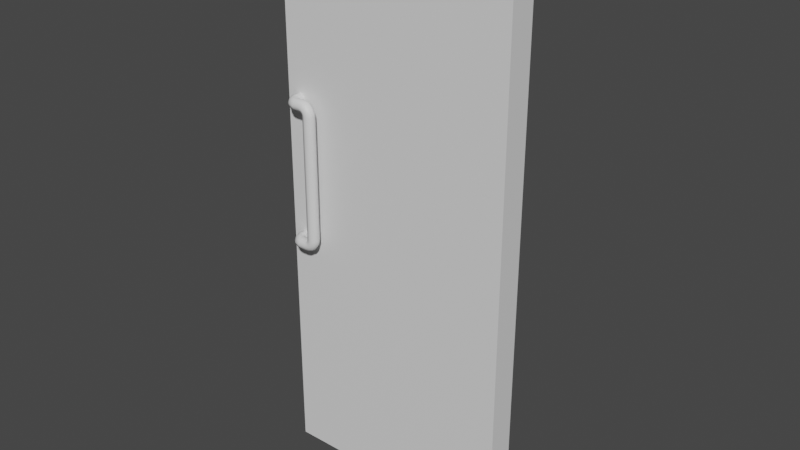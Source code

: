 # Source: 2FloorEnDoorRight.blend  (saved by Blender 3.4.6; exported with 4.5.12 LTS)
import bpy
from mathutils import Matrix  # noqa: F401  (used for matrix-valued properties, if any)

bpy.ops.wm.read_factory_settings(use_empty=True)
scene = bpy.context.scene
scene.name = 'Scene'

# ---- collections
col_collection = bpy.data.collections.new('Collection'); scene.collection.children.link(col_collection)

# ---- materials (node trees are filled in below, after node groups)
mat_material = bpy.data.materials.new('Material')
mat_material.alpha_threshold = 0.0
mat_material.use_transparent_shadow = False
mat_material.roughness = 0.5
mat_material.line_color = (0.0, 0.0, 0.0, 1.0)

# ---- material node trees
mat_material.use_nodes = True; mat_material.node_tree.nodes.clear()
_N = mat_material.node_tree.nodes; _L = mat_material.node_tree.links
n0 = _N.new('ShaderNodeOutputMaterial'); n0.name = 'Material Output'; n0.location = (300, 300)
n1 = _N.new('ShaderNodeBsdfPrincipled'); n1.name = 'Principled BSDF'; n1.location = (10, 300)
n1.distribution = 'GGX'
n1.subsurface_method = 'RANDOM_WALK_SKIN'
n1.inputs[3].default_value = 1.45
n1.inputs[27].default_value = (0.0, 0.0, 0.0, 1.0)
n1.inputs[28].default_value = 1.0
_L.new(n1.outputs[0], n0.inputs[0])
n0.is_active_output = True

# ---- world
world_world = bpy.data.worlds.new('World'); scene.world = world_world
world_world.use_nodes = True; world_world.node_tree.nodes.clear()
_N = world_world.node_tree.nodes; _L = world_world.node_tree.links
n0 = _N.new('ShaderNodeOutputWorld'); n0.name = 'World Output'; n0.location = (300, 300)
n1 = _N.new('ShaderNodeBackground'); n1.name = 'Background'; n1.location = (10, 300)
n1.inputs[0].default_value = (0.05088, 0.05088, 0.05088, 1.0)
_L.new(n1.outputs[0], n0.inputs[0])
n0.is_active_output = True
world_world.color = (0.05088, 0.05088, 0.05088)
world_world.use_sun_shadow = False
world_world.sun_shadow_jitter_overblur = 0.0

# ---- meshes
me_cube_001 = bpy.data.meshes.new('Cube.001')
me_cube_001.from_pydata([(0.045, 0.05, 0.01), (0.045, -0.05, 0.01), (-0.84, 0.05, 0.01), (-0.84, -0.05, 0.01), (0.045, 0.05, 0.11), (0.045, -0.05, 0.11), (-0.84, 0.05, 0.11), (-0.84, -0.05, 0.11), (0.045, 0.05, 2.09), (0.045, -0.05, 2.09), (-0.84, 0.05, 2.09), (-0.84, -0.05, 2.09), (0.045, 0.05, 1.99), (0.045, -0.05, 1.99), (-0.84, 0.05, 1.99), (-0.84, -0.05, 1.99), (-0.74, 0.05, 0.01), (-0.74, -0.05, 0.01), (-0.74, -0.05, 0.11), (-0.74, 0.05, 0.11), (-0.74, -0.05, 2.09), (-0.74, 0.05, 2.09), (-0.74, 0.05, 1.99), (-0.74, -0.05, 1.99), (-0.055, -0.05, 0.01), (-0.055, 0.05, 0.11), (-0.055, 0.05, 2.09), (-0.055, 0.05, 1.99), (-0.055, 0.05, 0.01), (-0.055, -0.05, 0.11), (-0.055, -0.05, 2.09), (-0.055, -0.05, 1.99), (-0.7885, -0.04954, 0.9203), (-0.7885, -0.06709, 0.9203), (-0.7732, -0.04954, 0.9139), (-0.7732, -0.06709, 0.9139), (-0.7668, -0.04954, 0.8986), (-0.7668, -0.06709, 0.8986), (-0.7732, -0.04954, 0.8833), (-0.7732, -0.06709, 0.8833), (-0.7885, -0.04954, 0.8769), (-0.7885, -0.06709, 0.8769), (-0.8038, -0.04954, 0.8833), (-0.8038, -0.06709, 0.8833), (-0.8101, -0.04954, 0.8986), (-0.8101, -0.06709, 0.8986), (-0.8038, -0.04954, 0.9139), (-0.8038, -0.06709, 0.9139), (-0.7867, -0.0768, 0.9203), (-0.7722, -0.0717, 0.9139), (-0.7663, -0.06959, 0.8986), (-0.7722, -0.0717, 0.8833), (-0.7867, -0.0768, 0.8769), (-0.8011, -0.0819, 0.8833), (-0.8071, -0.08402, 0.8986), (-0.8011, -0.0819, 0.9139), (-0.7702, -0.07509, 0.9139), (-0.7828, -0.08376, 0.9203), (-0.765, -0.0715, 0.8986), (-0.7702, -0.07509, 0.8833), (-0.7828, -0.08376, 0.8769), (-0.7954, -0.09244, 0.8833), (-0.8007, -0.09603, 0.8986), (-0.7954, -0.09244, 0.9139), (-0.767, -0.07786, 0.9139), (-0.7742, -0.09135, 0.9203), (-0.764, -0.07227, 0.8986), (-0.767, -0.07786, 0.8833), (-0.7742, -0.09135, 0.8769), (-0.7815, -0.1048, 0.8833), (-0.7845, -0.1104, 0.8986), (-0.7815, -0.1048, 0.9139), (-0.7638, -0.07868, 0.9139), (-0.7655, -0.09389, 0.9203), (-0.763, -0.07238, 0.8986), (-0.7638, -0.07868, 0.8833), (-0.7655, -0.09389, 0.8769), (-0.7673, -0.1091, 0.8833), (-0.768, -0.1154, 0.8986), (-0.7673, -0.1091, 0.9139), (-0.7621, -0.07885, 0.9139), (-0.7621, -0.09417, 0.9203), (-0.7621, -0.07251, 0.8986), (-0.7621, -0.07885, 0.8833), (-0.7621, -0.09417, 0.8769), (-0.7621, -0.1095, 0.8833), (-0.7621, -0.1158, 0.8986), (-0.7621, -0.1095, 0.9139), (-0.7371, -0.07887, 0.9139), (-0.7371, -0.09418, 0.9203), (-0.7371, -0.07252, 0.8986), (-0.7371, -0.07887, 0.8833), (-0.7371, -0.09418, 0.8769), (-0.7371, -0.1095, 0.8833), (-0.7371, -0.1158, 0.8986), (-0.7371, -0.1095, 0.9139), (-0.7325, -0.07887, 0.9152), (-0.7348, -0.09418, 0.9211), (-0.7269, -0.07253, 0.9009), (-0.7213, -0.07887, 0.8866), (-0.719, -0.09418, 0.8807), (-0.7213, -0.1095, 0.8866), (-0.7269, -0.1158, 0.9009), (-0.7325, -0.1095, 0.9152), (-0.729, -0.07887, 0.9172), (-0.7331, -0.09419, 0.922), (-0.719, -0.07253, 0.9056), (-0.7091, -0.07887, 0.8939), (-0.705, -0.09419, 0.8891), (-0.7091, -0.1095, 0.8939), (-0.719, -0.1158, 0.9056), (-0.729, -0.1095, 0.9172), (-0.7262, -0.07887, 0.9209), (-0.7316, -0.09419, 0.9241), (-0.713, -0.07253, 0.913), (-0.6999, -0.07887, 0.9051), (-0.6945, -0.09419, 0.9019), (-0.6999, -0.1095, 0.9051), (-0.713, -0.1158, 0.913), (-0.7262, -0.1095, 0.9209), (-0.7246, -0.07888, 0.9251), (-0.7308, -0.09419, 0.9264), (-0.7096, -0.07253, 0.922), (-0.6946, -0.07888, 0.9189), (-0.6884, -0.09419, 0.9176), (-0.6946, -0.1095, 0.9189), (-0.7096, -0.1158, 0.922), (-0.7246, -0.1095, 0.9251), (-0.7241, -0.07888, 0.9288), (-0.7305, -0.09419, 0.9288), (-0.7088, -0.07253, 0.9288), (-0.6935, -0.07888, 0.9288), (-0.6871, -0.09419, 0.9288), (-0.6935, -0.1095, 0.9288), (-0.7088, -0.1159, 0.9288), (-0.7241, -0.1095, 0.9288), (-0.7241, -0.07886, 1.385), (-0.7305, -0.09418, 1.385), (-0.7088, -0.07252, 1.385), (-0.6935, -0.07886, 1.385), (-0.6871, -0.09418, 1.385), (-0.6935, -0.1095, 1.385), (-0.7088, -0.1158, 1.385), (-0.7241, -0.1095, 1.385), (-0.7885, -0.04954, 1.437), (-0.7885, -0.06709, 1.437), (-0.7732, -0.04954, 1.431), (-0.7732, -0.06709, 1.431), (-0.7668, -0.04954, 1.416), (-0.7668, -0.06709, 1.416), (-0.7732, -0.04954, 1.4), (-0.7732, -0.06709, 1.4), (-0.7885, -0.04954, 1.394), (-0.7885, -0.06709, 1.394), (-0.8038, -0.04954, 1.4), (-0.8038, -0.06709, 1.4), (-0.8101, -0.04954, 1.416), (-0.8101, -0.06709, 1.416), (-0.8038, -0.04954, 1.431), (-0.8038, -0.06709, 1.431), (-0.7867, -0.0768, 1.437), (-0.7722, -0.0717, 1.431), (-0.7663, -0.06959, 1.416), (-0.7722, -0.0717, 1.4), (-0.7867, -0.0768, 1.394), (-0.8011, -0.0819, 1.4), (-0.8071, -0.08402, 1.416), (-0.8011, -0.0819, 1.431), (-0.7702, -0.07509, 1.431), (-0.7828, -0.08376, 1.437), (-0.765, -0.0715, 1.416), (-0.7702, -0.07509, 1.4), (-0.7828, -0.08376, 1.394), (-0.7954, -0.09244, 1.4), (-0.8007, -0.09603, 1.416), (-0.7954, -0.09244, 1.431), (-0.767, -0.07786, 1.431), (-0.7742, -0.09135, 1.437), (-0.764, -0.07227, 1.416), (-0.767, -0.07786, 1.4), (-0.7742, -0.09135, 1.394), (-0.7815, -0.1048, 1.4), (-0.7845, -0.1104, 1.416), (-0.7815, -0.1048, 1.431), (-0.7638, -0.07868, 1.431), (-0.7655, -0.09389, 1.437), (-0.763, -0.07238, 1.416), (-0.7638, -0.07868, 1.4), (-0.7655, -0.09389, 1.394), (-0.7673, -0.1091, 1.4), (-0.768, -0.1154, 1.416), (-0.7673, -0.1091, 1.431), (-0.7621, -0.07887, 1.431), (-0.7621, -0.09418, 1.437), (-0.7621, -0.07887, 1.4), (-0.7621, -0.09418, 1.394), (-0.7621, -0.1095, 1.4), (-0.7621, -0.1158, 1.416), (-0.7621, -0.1095, 1.431), (-0.7621, -0.07254, 1.416), (-0.7371, -0.1095, 1.4), (-0.7371, -0.09419, 1.394), (-0.7371, -0.1158, 1.416), (-0.7371, -0.1095, 1.431), (-0.7371, -0.09419, 1.437), (-0.7371, -0.07887, 1.431), (-0.7371, -0.07253, 1.416), (-0.7371, -0.07887, 1.4), (-0.7325, -0.1095, 1.399), (-0.7348, -0.09419, 1.393), (-0.7269, -0.1158, 1.413), (-0.7213, -0.1095, 1.428), (-0.719, -0.09419, 1.434), (-0.7213, -0.07887, 1.428), (-0.7269, -0.07253, 1.413), (-0.7325, -0.07887, 1.399), (-0.729, -0.1095, 1.397), (-0.7331, -0.09418, 1.392), (-0.719, -0.1158, 1.409), (-0.7091, -0.1095, 1.42), (-0.705, -0.09418, 1.425), (-0.7091, -0.07887, 1.42), (-0.719, -0.07253, 1.409), (-0.729, -0.07887, 1.397), (-0.7262, -0.1095, 1.393), (-0.7316, -0.09418, 1.39), (-0.713, -0.1158, 1.401), (-0.6999, -0.1095, 1.409), (-0.6945, -0.09418, 1.412), (-0.6999, -0.07887, 1.409), (-0.713, -0.07252, 1.401), (-0.7262, -0.07887, 1.393), (-0.7246, -0.1095, 1.389), (-0.7308, -0.09418, 1.388), (-0.7096, -0.1158, 1.392), (-0.6946, -0.1095, 1.395), (-0.6884, -0.09418, 1.397), (-0.6946, -0.07886, 1.395), (-0.7096, -0.07252, 1.392), (-0.7246, -0.07886, 1.389), (-0.7088, -0.1158, 1.002), (-0.7088, -0.1158, 1.312), (-0.7241, -0.1095, 1.312), (-0.7241, -0.1095, 1.002), (-0.6871, -0.09419, 1.002), (-0.6871, -0.09418, 1.312), (-0.6935, -0.1095, 1.312), (-0.6935, -0.1095, 1.002), (-0.7088, -0.07253, 1.002), (-0.7088, -0.07252, 1.312), (-0.6935, -0.07887, 1.312), (-0.6935, -0.07887, 1.002), (-0.7305, -0.09419, 1.002), (-0.7305, -0.09418, 1.312), (-0.7241, -0.07887, 1.312), (-0.7241, -0.07887, 1.002), (-0.7885, 0.04954, 0.9203), (-0.7885, 0.06709, 0.9203), (-0.7732, 0.04954, 0.9139), (-0.7732, 0.06709, 0.9139), (-0.7668, 0.04954, 0.8986), (-0.7668, 0.06709, 0.8986), (-0.7732, 0.04954, 0.8833), (-0.7732, 0.06709, 0.8833), (-0.7885, 0.04954, 0.8769), (-0.7885, 0.06709, 0.8769), (-0.8038, 0.04954, 0.8833), (-0.8038, 0.06709, 0.8833), (-0.8101, 0.04954, 0.8986), (-0.8101, 0.06709, 0.8986), (-0.8038, 0.04954, 0.9139), (-0.8038, 0.06709, 0.9139), (-0.7867, 0.0768, 0.9203), (-0.7722, 0.0717, 0.9139), (-0.7663, 0.06959, 0.8986), (-0.7722, 0.0717, 0.8833), (-0.7867, 0.0768, 0.8769), (-0.8011, 0.0819, 0.8833), (-0.8071, 0.08402, 0.8986), (-0.8011, 0.0819, 0.9139), (-0.7702, 0.07509, 0.9139), (-0.7828, 0.08376, 0.9203), (-0.765, 0.0715, 0.8986), (-0.7702, 0.07509, 0.8833), (-0.7828, 0.08376, 0.8769), (-0.7954, 0.09244, 0.8833), (-0.8007, 0.09603, 0.8986), (-0.7954, 0.09244, 0.9139), (-0.767, 0.07786, 0.9139), (-0.7742, 0.09135, 0.9203), (-0.764, 0.07227, 0.8986), (-0.767, 0.07786, 0.8833), (-0.7742, 0.09135, 0.8769), (-0.7815, 0.1048, 0.8833), (-0.7845, 0.1104, 0.8986), (-0.7815, 0.1048, 0.9139), (-0.7638, 0.07868, 0.9139), (-0.7655, 0.09389, 0.9203), (-0.763, 0.07238, 0.8986), (-0.7638, 0.07868, 0.8833), (-0.7655, 0.09389, 0.8769), (-0.7673, 0.1091, 0.8833), (-0.768, 0.1154, 0.8986), (-0.7673, 0.1091, 0.9139), (-0.7621, 0.07885, 0.9139), (-0.7621, 0.09417, 0.9203), (-0.7621, 0.07251, 0.8986), (-0.7621, 0.07885, 0.8833), (-0.7621, 0.09417, 0.8769), (-0.7621, 0.1095, 0.8833), (-0.7621, 0.1158, 0.8986), (-0.7621, 0.1095, 0.9139), (-0.7371, 0.07887, 0.9139), (-0.7371, 0.09418, 0.9203), (-0.7371, 0.07252, 0.8986), (-0.7371, 0.07887, 0.8833), (-0.7371, 0.09418, 0.8769), (-0.7371, 0.1095, 0.8833), (-0.7371, 0.1158, 0.8986), (-0.7371, 0.1095, 0.9139), (-0.7325, 0.07887, 0.9152), (-0.7348, 0.09418, 0.9211), (-0.7269, 0.07253, 0.9009), (-0.7213, 0.07887, 0.8866), (-0.719, 0.09418, 0.8807), (-0.7213, 0.1095, 0.8866), (-0.7269, 0.1158, 0.9009), (-0.7325, 0.1095, 0.9152), (-0.729, 0.07887, 0.9172), (-0.7331, 0.09419, 0.922), (-0.719, 0.07253, 0.9056), (-0.7091, 0.07887, 0.8939), (-0.705, 0.09419, 0.8891), (-0.7091, 0.1095, 0.8939), (-0.719, 0.1158, 0.9056), (-0.729, 0.1095, 0.9172), (-0.7262, 0.07887, 0.9209), (-0.7316, 0.09419, 0.9241), (-0.713, 0.07253, 0.913), (-0.6999, 0.07887, 0.9051), (-0.6945, 0.09419, 0.9019), (-0.6999, 0.1095, 0.9051), (-0.713, 0.1158, 0.913), (-0.7262, 0.1095, 0.9209), (-0.7246, 0.07888, 0.9251), (-0.7308, 0.09419, 0.9264), (-0.7096, 0.07253, 0.922), (-0.6946, 0.07888, 0.9189), (-0.6884, 0.09419, 0.9176), (-0.6946, 0.1095, 0.9189), (-0.7096, 0.1158, 0.922), (-0.7246, 0.1095, 0.9251), (-0.7241, 0.07888, 0.9288), (-0.7305, 0.09419, 0.9288), (-0.7088, 0.07253, 0.9288), (-0.6935, 0.07888, 0.9288), (-0.6871, 0.09419, 0.9288), (-0.6935, 0.1095, 0.9288), (-0.7088, 0.1159, 0.9288), (-0.7241, 0.1095, 0.9288), (-0.7241, 0.07886, 1.385), (-0.7305, 0.09418, 1.385), (-0.7088, 0.07252, 1.385), (-0.6935, 0.07886, 1.385), (-0.6871, 0.09418, 1.385), (-0.6935, 0.1095, 1.385), (-0.7088, 0.1158, 1.385), (-0.7241, 0.1095, 1.385), (-0.7885, 0.04954, 1.437), (-0.7885, 0.06709, 1.437), (-0.7732, 0.04954, 1.431), (-0.7732, 0.06709, 1.431), (-0.7668, 0.04954, 1.416), (-0.7668, 0.06709, 1.416), (-0.7732, 0.04954, 1.4), (-0.7732, 0.06709, 1.4), (-0.7885, 0.04954, 1.394), (-0.7885, 0.06709, 1.394), (-0.8038, 0.04954, 1.4), (-0.8038, 0.06709, 1.4), (-0.8101, 0.04954, 1.416), (-0.8101, 0.06709, 1.416), (-0.8038, 0.04954, 1.431), (-0.8038, 0.06709, 1.431), (-0.7867, 0.0768, 1.437), (-0.7722, 0.0717, 1.431), (-0.7663, 0.06959, 1.416), (-0.7722, 0.0717, 1.4), (-0.7867, 0.0768, 1.394), (-0.8011, 0.0819, 1.4), (-0.8071, 0.08402, 1.416), (-0.8011, 0.0819, 1.431), (-0.7702, 0.07509, 1.431), (-0.7828, 0.08376, 1.437), (-0.765, 0.0715, 1.416), (-0.7702, 0.07509, 1.4), (-0.7828, 0.08376, 1.394), (-0.7954, 0.09244, 1.4), (-0.8007, 0.09603, 1.416), (-0.7954, 0.09244, 1.431), (-0.767, 0.07786, 1.431), (-0.7742, 0.09135, 1.437), (-0.764, 0.07227, 1.416), (-0.767, 0.07786, 1.4), (-0.7742, 0.09135, 1.394), (-0.7815, 0.1048, 1.4), (-0.7845, 0.1104, 1.416), (-0.7815, 0.1048, 1.431), (-0.7638, 0.07868, 1.431), (-0.7655, 0.09389, 1.437), (-0.763, 0.07238, 1.416), (-0.7638, 0.07868, 1.4), (-0.7655, 0.09389, 1.394), (-0.7673, 0.1091, 1.4), (-0.768, 0.1154, 1.416), (-0.7673, 0.1091, 1.431), (-0.7621, 0.07887, 1.431), (-0.7621, 0.09418, 1.437), (-0.7621, 0.07887, 1.4), (-0.7621, 0.09418, 1.394), (-0.7621, 0.1095, 1.4), (-0.7621, 0.1158, 1.416), (-0.7621, 0.1095, 1.431), (-0.7621, 0.07254, 1.416), (-0.7371, 0.1095, 1.4), (-0.7371, 0.09419, 1.394), (-0.7371, 0.1158, 1.416), (-0.7371, 0.1095, 1.431), (-0.7371, 0.09419, 1.437), (-0.7371, 0.07887, 1.431), (-0.7371, 0.07253, 1.416), (-0.7371, 0.07887, 1.4), (-0.7325, 0.1095, 1.399), (-0.7348, 0.09419, 1.393), (-0.7269, 0.1158, 1.413), (-0.7213, 0.1095, 1.428), (-0.719, 0.09419, 1.434), (-0.7213, 0.07887, 1.428), (-0.7269, 0.07253, 1.413), (-0.7325, 0.07887, 1.399), (-0.729, 0.1095, 1.397), (-0.7331, 0.09418, 1.392), (-0.719, 0.1158, 1.409), (-0.7091, 0.1095, 1.42), (-0.705, 0.09418, 1.425), (-0.7091, 0.07887, 1.42), (-0.719, 0.07253, 1.409), (-0.729, 0.07887, 1.397), (-0.7262, 0.1095, 1.393), (-0.7316, 0.09418, 1.39), (-0.713, 0.1158, 1.401), (-0.6999, 0.1095, 1.409), (-0.6945, 0.09418, 1.412), (-0.6999, 0.07887, 1.409), (-0.713, 0.07252, 1.401), (-0.7262, 0.07887, 1.393), (-0.7246, 0.1095, 1.389), (-0.7308, 0.09418, 1.388), (-0.7096, 0.1158, 1.392), (-0.6946, 0.1095, 1.395), (-0.6884, 0.09418, 1.397), (-0.6946, 0.07886, 1.395), (-0.7096, 0.07252, 1.392), (-0.7246, 0.07886, 1.389), (-0.7088, 0.1158, 1.002), (-0.7088, 0.1158, 1.312), (-0.7241, 0.1095, 1.312), (-0.7241, 0.1095, 1.002), (-0.6871, 0.09419, 1.002), (-0.6871, 0.09418, 1.312), (-0.6935, 0.1095, 1.312), (-0.6935, 0.1095, 1.002), (-0.7088, 0.07253, 1.002), (-0.7088, 0.07252, 1.312), (-0.6935, 0.07887, 1.312), (-0.6935, 0.07887, 1.002), (-0.7305, 0.09419, 1.002), (-0.7305, 0.09418, 1.312), (-0.7241, 0.07887, 1.312), (-0.7241, 0.07887, 1.002)], [], [(28, 0, 1, 24), (17, 18, 7, 3), (28, 25, 4, 0), (23, 20, 11, 15), (27, 26, 8, 12), (20, 21, 10, 11), (12, 8, 9, 13), (14, 15, 11, 10), (2, 3, 7, 6), (1, 0, 4, 5), (6, 7, 15, 14), (4, 12, 13, 5), (25, 27, 12, 4), (18, 23, 15, 7), (6, 14, 22, 19), (30, 26, 21, 20), (14, 10, 21, 22), (31, 30, 20, 23), (2, 6, 19, 16), (24, 29, 18, 17), (2, 16, 17, 3), (1, 5, 29, 24), (13, 9, 30, 31), (9, 8, 26, 30), (5, 13, 31, 29), (22, 21, 26, 27), (16, 19, 25, 28), (16, 28, 24, 17), (18, 19, 22, 23), (31, 23, 22, 27), (29, 31, 27, 25), (29, 25, 19, 18), (32, 33, 35, 34), (34, 35, 37, 36), (36, 37, 39, 38), (38, 39, 41, 40), (40, 41, 43, 42), (42, 43, 45, 44), (41, 39, 51, 52), (44, 45, 47, 46), (46, 47, 33, 32), (48, 55, 63, 57), (47, 45, 54, 55), (37, 35, 49, 50), (43, 41, 52, 53), (33, 47, 55, 48), (35, 33, 48, 49), (39, 37, 50, 51), (45, 43, 53, 54), (59, 58, 66, 67), (54, 53, 61, 62), (52, 51, 59, 60), (50, 49, 56, 58), (55, 54, 62, 63), (53, 52, 60, 61), (51, 50, 58, 59), (49, 48, 57, 56), (68, 67, 75, 76), (56, 57, 65, 64), (57, 63, 71, 65), (62, 61, 69, 70), (60, 59, 67, 68), (58, 56, 64, 66), (63, 62, 70, 71), (61, 60, 68, 69), (73, 79, 87, 81), (66, 64, 72, 74), (71, 70, 78, 79), (69, 68, 76, 77), (67, 66, 74, 75), (64, 65, 73, 72), (65, 71, 79, 73), (70, 69, 77, 78), (87, 86, 94, 95), (78, 77, 85, 86), (76, 75, 83, 84), (74, 72, 80, 82), (79, 78, 86, 87), (77, 76, 84, 85), (75, 74, 82, 83), (72, 73, 81, 80), (90, 88, 96, 98), (85, 84, 92, 93), (83, 82, 90, 91), (80, 81, 89, 88), (81, 87, 95, 89), (86, 85, 93, 94), (84, 83, 91, 92), (82, 80, 88, 90), (101, 100, 108, 109), (95, 94, 102, 103), (93, 92, 100, 101), (91, 90, 98, 99), (88, 89, 97, 96), (89, 95, 103, 97), (94, 93, 101, 102), (92, 91, 99, 100), (111, 110, 118, 119), (99, 98, 106, 107), (96, 97, 105, 104), (97, 103, 111, 105), (102, 101, 109, 110), (100, 99, 107, 108), (98, 96, 104, 106), (103, 102, 110, 111), (118, 117, 125, 126), (109, 108, 116, 117), (107, 106, 114, 115), (104, 105, 113, 112), (105, 111, 119, 113), (110, 109, 117, 118), (108, 107, 115, 116), (106, 104, 112, 114), (120, 121, 129, 128), (116, 115, 123, 124), (114, 112, 120, 122), (119, 118, 126, 127), (117, 116, 124, 125), (115, 114, 122, 123), (112, 113, 121, 120), (113, 119, 127, 121), (242, 241, 142, 143), (121, 127, 135, 129), (126, 125, 133, 134), (124, 123, 131, 132), (122, 120, 128, 130), (127, 126, 134, 135), (125, 124, 132, 133), (123, 122, 130, 131), (246, 245, 140, 141), (250, 249, 138, 139), (254, 253, 137, 136), (253, 242, 143, 137), (241, 246, 141, 142), (245, 250, 139, 140), (249, 254, 136, 138), (144, 145, 147, 146), (146, 147, 149, 148), (148, 149, 151, 150), (150, 151, 153, 152), (152, 153, 155, 154), (154, 155, 157, 156), (153, 151, 163, 164), (156, 157, 159, 158), (158, 159, 145, 144), (160, 167, 175, 169), (159, 157, 166, 167), (149, 147, 161, 162), (155, 153, 164, 165), (145, 159, 167, 160), (147, 145, 160, 161), (151, 149, 162, 163), (157, 155, 165, 166), (171, 170, 178, 179), (166, 165, 173, 174), (164, 163, 171, 172), (162, 161, 168, 170), (167, 166, 174, 175), (165, 164, 172, 173), (163, 162, 170, 171), (161, 160, 169, 168), (180, 179, 187, 188), (168, 169, 177, 176), (169, 175, 183, 177), (174, 173, 181, 182), (172, 171, 179, 180), (170, 168, 176, 178), (175, 174, 182, 183), (173, 172, 180, 181), (185, 191, 198, 193), (178, 176, 184, 186), (183, 182, 190, 191), (181, 180, 188, 189), (179, 178, 186, 187), (176, 177, 185, 184), (177, 183, 191, 185), (182, 181, 189, 190), (190, 189, 196, 197), (188, 187, 194, 195), (191, 190, 197, 198), (189, 188, 195, 196), (184, 185, 193, 192), (194, 199, 206, 207), (202, 200, 208, 210), (192, 193, 204, 205), (198, 197, 202, 203), (196, 195, 201, 200), (195, 194, 207, 201), (199, 192, 205, 206), (193, 198, 203, 204), (197, 196, 200, 202), (213, 212, 220, 221), (207, 206, 214, 215), (205, 204, 212, 213), (203, 202, 210, 211), (200, 201, 209, 208), (201, 207, 215, 209), (206, 205, 213, 214), (204, 203, 211, 212), (223, 222, 230, 231), (211, 210, 218, 219), (208, 209, 217, 216), (209, 215, 223, 217), (214, 213, 221, 222), (212, 211, 219, 220), (210, 208, 216, 218), (215, 214, 222, 223), (230, 229, 237, 238), (221, 220, 228, 229), (219, 218, 226, 227), (216, 217, 225, 224), (217, 223, 231, 225), (222, 221, 229, 230), (220, 219, 227, 228), (218, 216, 224, 226), (232, 233, 137, 143), (228, 227, 235, 236), (226, 224, 232, 234), (231, 230, 238, 239), (229, 228, 236, 237), (227, 226, 234, 235), (224, 225, 233, 232), (225, 231, 239, 233), (233, 239, 136, 137), (238, 237, 139, 138), (236, 235, 141, 140), (234, 232, 143, 142), (239, 238, 138, 136), (237, 236, 140, 139), (235, 234, 142, 141), (186, 199, 194, 187), (184, 192, 199, 186), (130, 128, 255, 248), (248, 255, 254, 249), (132, 131, 251, 244), (244, 251, 250, 245), (134, 133, 247, 240), (240, 247, 246, 241), (129, 135, 243, 252), (252, 243, 242, 253), (128, 129, 252, 255), (255, 252, 253, 254), (131, 130, 248, 251), (251, 248, 249, 250), (133, 132, 244, 247), (247, 244, 245, 246), (135, 134, 240, 243), (243, 240, 241, 242), (256, 258, 259, 257), (258, 260, 261, 259), (260, 262, 263, 261), (262, 264, 265, 263), (264, 266, 267, 265), (266, 268, 269, 267), (265, 276, 275, 263), (268, 270, 271, 269), (270, 256, 257, 271), (272, 281, 287, 279), (271, 279, 278, 269), (261, 274, 273, 259), (267, 277, 276, 265), (257, 272, 279, 271), (259, 273, 272, 257), (263, 275, 274, 261), (269, 278, 277, 267), (283, 291, 290, 282), (278, 286, 285, 277), (276, 284, 283, 275), (274, 282, 280, 273), (279, 287, 286, 278), (277, 285, 284, 276), (275, 283, 282, 274), (273, 280, 281, 272), (292, 300, 299, 291), (280, 288, 289, 281), (281, 289, 295, 287), (286, 294, 293, 285), (284, 292, 291, 283), (282, 290, 288, 280), (287, 295, 294, 286), (285, 293, 292, 284), (297, 305, 311, 303), (290, 298, 296, 288), (295, 303, 302, 294), (293, 301, 300, 292), (291, 299, 298, 290), (288, 296, 297, 289), (289, 297, 303, 295), (294, 302, 301, 293), (311, 319, 318, 310), (302, 310, 309, 301), (300, 308, 307, 299), (298, 306, 304, 296), (303, 311, 310, 302), (301, 309, 308, 300), (299, 307, 306, 298), (296, 304, 305, 297), (314, 322, 320, 312), (309, 317, 316, 308), (307, 315, 314, 306), (304, 312, 313, 305), (305, 313, 319, 311), (310, 318, 317, 309), (308, 316, 315, 307), (306, 314, 312, 304), (325, 333, 332, 324), (319, 327, 326, 318), (317, 325, 324, 316), (315, 323, 322, 314), (312, 320, 321, 313), (313, 321, 327, 319), (318, 326, 325, 317), (316, 324, 323, 315), (335, 343, 342, 334), (323, 331, 330, 322), (320, 328, 329, 321), (321, 329, 335, 327), (326, 334, 333, 325), (324, 332, 331, 323), (322, 330, 328, 320), (327, 335, 334, 326), (342, 350, 349, 341), (333, 341, 340, 332), (331, 339, 338, 330), (328, 336, 337, 329), (329, 337, 343, 335), (334, 342, 341, 333), (332, 340, 339, 331), (330, 338, 336, 328), (344, 352, 353, 345), (340, 348, 347, 339), (338, 346, 344, 336), (343, 351, 350, 342), (341, 349, 348, 340), (339, 347, 346, 338), (336, 344, 345, 337), (337, 345, 351, 343), (466, 367, 366, 465), (345, 353, 359, 351), (350, 358, 357, 349), (348, 356, 355, 347), (346, 354, 352, 344), (351, 359, 358, 350), (349, 357, 356, 348), (347, 355, 354, 346), (470, 365, 364, 469), (474, 363, 362, 473), (478, 360, 361, 477), (477, 361, 367, 466), (465, 366, 365, 470), (469, 364, 363, 474), (473, 362, 360, 478), (368, 370, 371, 369), (370, 372, 373, 371), (372, 374, 375, 373), (374, 376, 377, 375), (376, 378, 379, 377), (378, 380, 381, 379), (377, 388, 387, 375), (380, 382, 383, 381), (382, 368, 369, 383), (384, 393, 399, 391), (383, 391, 390, 381), (373, 386, 385, 371), (379, 389, 388, 377), (369, 384, 391, 383), (371, 385, 384, 369), (375, 387, 386, 373), (381, 390, 389, 379), (395, 403, 402, 394), (390, 398, 397, 389), (388, 396, 395, 387), (386, 394, 392, 385), (391, 399, 398, 390), (389, 397, 396, 388), (387, 395, 394, 386), (385, 392, 393, 384), (404, 412, 411, 403), (392, 400, 401, 393), (393, 401, 407, 399), (398, 406, 405, 397), (396, 404, 403, 395), (394, 402, 400, 392), (399, 407, 406, 398), (397, 405, 404, 396), (409, 417, 422, 415), (402, 410, 408, 400), (407, 415, 414, 406), (405, 413, 412, 404), (403, 411, 410, 402), (400, 408, 409, 401), (401, 409, 415, 407), (406, 414, 413, 405), (414, 421, 420, 413), (412, 419, 418, 411), (415, 422, 421, 414), (413, 420, 419, 412), (408, 416, 417, 409), (418, 431, 430, 423), (426, 434, 432, 424), (416, 429, 428, 417), (422, 427, 426, 421), (420, 424, 425, 419), (419, 425, 431, 418), (423, 430, 429, 416), (417, 428, 427, 422), (421, 426, 424, 420), (437, 445, 444, 436), (431, 439, 438, 430), (429, 437, 436, 428), (427, 435, 434, 426), (424, 432, 433, 425), (425, 433, 439, 431), (430, 438, 437, 429), (428, 436, 435, 427), (447, 455, 454, 446), (435, 443, 442, 434), (432, 440, 441, 433), (433, 441, 447, 439), (438, 446, 445, 437), (436, 444, 443, 435), (434, 442, 440, 432), (439, 447, 446, 438), (454, 462, 461, 453), (445, 453, 452, 444), (443, 451, 450, 442), (440, 448, 449, 441), (441, 449, 455, 447), (446, 454, 453, 445), (444, 452, 451, 443), (442, 450, 448, 440), (456, 367, 361, 457), (452, 460, 459, 451), (450, 458, 456, 448), (455, 463, 462, 454), (453, 461, 460, 452), (451, 459, 458, 450), (448, 456, 457, 449), (449, 457, 463, 455), (457, 361, 360, 463), (462, 362, 363, 461), (460, 364, 365, 459), (458, 366, 367, 456), (463, 360, 362, 462), (461, 363, 364, 460), (459, 365, 366, 458), (410, 411, 418, 423), (408, 410, 423, 416), (354, 472, 479, 352), (472, 473, 478, 479), (356, 468, 475, 355), (468, 469, 474, 475), (358, 464, 471, 357), (464, 465, 470, 471), (353, 476, 467, 359), (476, 477, 466, 467), (352, 479, 476, 353), (479, 478, 477, 476), (355, 475, 472, 354), (475, 474, 473, 472), (357, 471, 468, 356), (471, 470, 469, 468), (359, 467, 464, 358), (467, 466, 465, 464)])
me_cube_001.polygons.foreach_set('use_smooth', [0, 0, 0, 0, 0, 0, 0, 0, 0, 0, 0, 0, 0, 0, 0, 0, 0, 0, 0, 0, 0, 0, 0, 0, 0, 0, 0, 0, 0, 0, 0, 0, 1, 1, 1, 1, 1, 1, 1, 1, 1, 1, 1, 1, 1, 1, 1, 1, 1, 1, 1, 1, 1, 1, 1, 1, 1, 1, 1, 1, 1, 1, 1, 1, 1, 1, 1, 1, 1, 1, 1, 1, 1, 1, 1, 1, 1, 1, 1, 1, 1, 1, 1, 1, 1, 1, 1, 1, 1, 1, 1, 1, 1, 1, 1, 1, 1, 1, 1, 1, 1, 1, 1, 1, 1, 1, 1, 1, 1, 1, 1, 1, 1, 1, 1, 1, 1, 1, 1, 1, 1, 1, 1, 1, 1, 1, 1, 1, 1, 1, 1, 1, 1, 1, 1, 1, 1, 1, 1, 1, 1, 1, 1, 1, 1, 1, 1, 1, 1, 1, 1, 1, 1, 1, 1, 1, 1, 1, 1, 1, 1, 1, 1, 1, 1, 1, 1, 1, 1, 1, 1, 1, 1, 1, 1, 1, 1, 1, 1, 1, 1, 1, 1, 1, 1, 1, 1, 1, 1, 1, 1, 1, 1, 1, 1, 1, 1, 1, 1, 1, 1, 1, 1, 1, 1, 1, 1, 1, 1, 1, 1, 1, 1, 1, 1, 1, 1, 1, 1, 1, 1, 1, 1, 1, 1, 1, 1, 1, 1, 1, 1, 1, 1, 1, 1, 1, 1, 1, 1, 1, 1, 1, 1, 1, 1, 1, 1, 1, 1, 1, 1, 1, 1, 1, 1, 1, 1, 1, 1, 1, 1, 1, 1, 1, 1, 1, 1, 1, 1, 1, 1, 1, 1, 1, 1, 1, 1, 1, 1, 1, 1, 1, 1, 1, 1, 1, 1, 1, 1, 1, 1, 1, 1, 1, 1, 1, 1, 1, 1, 1, 1, 1, 1, 1, 1, 1, 1, 1, 1, 1, 1, 1, 1, 1, 1, 1, 1, 1, 1, 1, 1, 1, 1, 1, 1, 1, 1, 1, 1, 1, 1, 1, 1, 1, 1, 1, 1, 1, 1, 1, 1, 1, 1, 1, 1, 1, 1, 1, 1, 1, 1, 1, 1, 1, 1, 1, 1, 1, 1, 1, 1, 1, 1, 1, 1, 1, 1, 1, 1, 1, 1, 1, 1, 1, 1, 1, 1, 1, 1, 1, 1, 1, 1, 1, 1, 1, 1, 1, 1, 1, 1, 1, 1, 1, 1, 1, 1, 1, 1, 1, 1, 1, 1, 1, 1, 1, 1, 1, 1, 1, 1, 1, 1, 1, 1, 1, 1, 1, 1, 1, 1, 1, 1, 1, 1, 1, 1, 1, 1, 1, 1, 1, 1, 1, 1, 1, 1, 1, 1, 1, 1, 1, 1, 1, 1, 1, 1, 1, 1, 1, 1, 1, 1, 1, 1, 1, 1, 1, 1, 1, 1, 1, 1, 1])
_uv = me_cube_001.uv_layers.new(name='UVMap')
_uv.uv.foreach_set('vector', [0.1734, 0.9838, 0.1307, 0.9838, 0.1307, 0.941, 0.1734, 0.941, 0.4661, 0.941, 0.4661, 0.8983, 0.5088, 0.8983, 0.5088, 0.941, 0.412, 0.7698, 0.412, 0.7437, 0.438, 0.7437, 0.438, 0.7698, 0.4661, 0.09498, 0.4661, 0.05225, 0.5088, 0.05225, 0.5088, 0.09498, 0.412, 0.254, 0.412, 0.228, 0.438, 0.228, 0.438, 0.254, 0.4661, 0.05225, 0.4661, 0.009524, 0.5088, 0.009524, 0.5088, 0.05225, 0.08793, 0.09498, 0.08793, 0.05225, 0.1307, 0.05225, 0.1307, 0.09498, 0.5516, 0.09498, 0.5088, 0.09498, 0.5088, 0.05225, 0.5516, 0.05225, 0.5516, 0.941, 0.5088, 0.941, 0.5088, 0.8983, 0.5516, 0.8983, 0.1307, 0.941, 0.08793, 0.941, 0.08793, 0.8983, 0.1307, 0.8983, 0.5516, 0.8983, 0.5088, 0.8983, 0.5088, 0.09498, 0.5516, 0.09498, 0.08793, 0.8983, 0.08793, 0.09498, 0.1307, 0.09498, 0.1307, 0.8983, 0.412, 0.7437, 0.412, 0.254, 0.438, 0.254, 0.438, 0.7437, 0.4661, 0.8983, 0.4661, 0.09498, 0.5088, 0.09498, 0.5088, 0.8983, 0.2075, 0.7437, 0.2075, 0.254, 0.2335, 0.254, 0.2335, 0.7437, 0.1734, 0.05225, 0.1734, 0.009524, 0.4661, 0.009524, 0.4661, 0.05225, 0.2075, 0.254, 0.2075, 0.228, 0.2335, 0.228, 0.2335, 0.254, 0.1734, 0.09498, 0.1734, 0.05225, 0.4661, 0.05225, 0.4661, 0.09498, 0.2075, 0.7698, 0.2075, 0.7437, 0.2335, 0.7437, 0.2335, 0.7698, 0.1734, 0.941, 0.1734, 0.8983, 0.4661, 0.8983, 0.4661, 0.941, 0.5088, 0.9838, 0.4661, 0.9838, 0.4661, 0.941, 0.5088, 0.941, 0.1307, 0.941, 0.1307, 0.8983, 0.1734, 0.8983, 0.1734, 0.941, 0.1307, 0.09498, 0.1307, 0.05225, 0.1734, 0.05225, 0.1734, 0.09498, 0.1307, 0.05225, 0.1307, 0.009524, 0.1734, 0.009524, 0.1734, 0.05225, 0.1307, 0.8983, 0.1307, 0.09498, 0.1734, 0.09498, 0.1734, 0.8983, 0.2335, 0.254, 0.2335, 0.228, 0.412, 0.228, 0.412, 0.254, 0.2335, 0.7698, 0.2335, 0.7437, 0.412, 0.7437, 0.412, 0.7698, 0.4661, 0.9838, 0.1734, 0.9838, 0.1734, 0.941, 0.4661, 0.941, 0.6231, 0.6335, 0.6426, 0.6335, 0.6426, 0.9999, 0.6231, 0.9999, 0.6231, 0.1336, 0.6231, 7.725e-05, 0.6426, 7.725e-05, 0.6426, 0.1336, 0.6231, 0.5, 0.6231, 0.1336, 0.6426, 0.1336, 0.6426, 0.5, 0.6231, 0.5, 0.6426, 0.5, 0.6426, 0.6335, 0.6231, 0.6335, 0.8784, 0.959, 0.8746, 0.9524, 0.8804, 0.9481, 0.8847, 0.9549, 0.8847, 0.9549, 0.8804, 0.9481, 0.8868, 0.9447, 0.8907, 0.9512, 0.8369, 0.9561, 0.8396, 0.9492, 0.8461, 0.9516, 0.8434, 0.9587, 0.8434, 0.9587, 0.8461, 0.9516, 0.8523, 0.9547, 0.85, 0.9613, 0.85, 0.9613, 0.8523, 0.9547, 0.8581, 0.9566, 0.8569, 0.9633, 0.8569, 0.9633, 0.8581, 0.9566, 0.8637, 0.9569, 0.8642, 0.9638, 0.8523, 0.9547, 0.8461, 0.9516, 0.8467, 0.9496, 0.8533, 0.9512, 0.8642, 0.9638, 0.8637, 0.9569, 0.8691, 0.9555, 0.8715, 0.9623, 0.8715, 0.9623, 0.8691, 0.9555, 0.8746, 0.9524, 0.8784, 0.959, 0.8729, 0.9491, 0.8677, 0.9509, 0.867, 0.9476, 0.8721, 0.9463, 0.8691, 0.9555, 0.8637, 0.9569, 0.8632, 0.9519, 0.8677, 0.9509, 0.8868, 0.9447, 0.8804, 0.9481, 0.8794, 0.9462, 0.8864, 0.9437, 0.8581, 0.9566, 0.8523, 0.9547, 0.8533, 0.9512, 0.8586, 0.9519, 0.8746, 0.9524, 0.8691, 0.9555, 0.8677, 0.9509, 0.8729, 0.9491, 0.8804, 0.9481, 0.8746, 0.9524, 0.8729, 0.9491, 0.8794, 0.9462, 0.8461, 0.9516, 0.8396, 0.9492, 0.8398, 0.9482, 0.8467, 0.9496, 0.8637, 0.9569, 0.8581, 0.9566, 0.8586, 0.9519, 0.8632, 0.9519, 0.847, 0.9479, 0.8399, 0.9472, 0.8399, 0.9467, 0.847, 0.9461, 0.8632, 0.9519, 0.8586, 0.9519, 0.8586, 0.9486, 0.8628, 0.9484, 0.8533, 0.9512, 0.8467, 0.9496, 0.847, 0.9479, 0.8536, 0.9486, 0.8864, 0.9437, 0.8794, 0.9462, 0.8789, 0.9444, 0.8862, 0.9427, 0.8677, 0.9509, 0.8632, 0.9519, 0.8628, 0.9484, 0.867, 0.9476, 0.8586, 0.9519, 0.8533, 0.9512, 0.8536, 0.9486, 0.8586, 0.9486, 0.8467, 0.9496, 0.8398, 0.9482, 0.8399, 0.9472, 0.847, 0.9479, 0.8794, 0.9462, 0.8729, 0.9491, 0.8721, 0.9463, 0.8789, 0.9444, 0.8534, 0.9449, 0.847, 0.9461, 0.8466, 0.9447, 0.8525, 0.9422, 0.8789, 0.9444, 0.8721, 0.9463, 0.8714, 0.9424, 0.8786, 0.9424, 0.8721, 0.9463, 0.867, 0.9476, 0.8662, 0.9427, 0.8714, 0.9424, 0.8628, 0.9484, 0.8586, 0.9486, 0.8581, 0.9439, 0.8621, 0.9433, 0.8536, 0.9486, 0.847, 0.9479, 0.847, 0.9461, 0.8534, 0.9449, 0.8862, 0.9427, 0.8789, 0.9444, 0.8786, 0.9424, 0.8861, 0.9422, 0.867, 0.9476, 0.8628, 0.9484, 0.8621, 0.9433, 0.8662, 0.9427, 0.8586, 0.9486, 0.8536, 0.9486, 0.8534, 0.9449, 0.8581, 0.9439, 0.8717, 0.9391, 0.8661, 0.9385, 0.8661, 0.9368, 0.872, 0.9378, 0.8861, 0.9422, 0.8786, 0.9424, 0.8787, 0.9409, 0.8862, 0.9418, 0.8662, 0.9427, 0.8621, 0.9433, 0.8614, 0.9389, 0.8661, 0.9385, 0.8581, 0.9439, 0.8534, 0.9449, 0.8525, 0.9422, 0.857, 0.9402, 0.847, 0.9461, 0.8399, 0.9467, 0.8398, 0.9464, 0.8466, 0.9447, 0.8786, 0.9424, 0.8714, 0.9424, 0.8717, 0.9391, 0.8787, 0.9409, 0.8714, 0.9424, 0.8662, 0.9427, 0.8661, 0.9385, 0.8717, 0.9391, 0.8621, 0.9433, 0.8581, 0.9439, 0.857, 0.9402, 0.8614, 0.9389, 0.8661, 0.9368, 0.861, 0.9373, 0.8588, 0.9298, 0.8653, 0.9269, 0.8614, 0.9389, 0.857, 0.9402, 0.8565, 0.9388, 0.861, 0.9373, 0.8525, 0.9422, 0.8466, 0.9447, 0.8464, 0.9441, 0.852, 0.9411, 0.8862, 0.9418, 0.8787, 0.9409, 0.8789, 0.9401, 0.8862, 0.9413, 0.8661, 0.9385, 0.8614, 0.9389, 0.861, 0.9373, 0.8661, 0.9368, 0.857, 0.9402, 0.8525, 0.9422, 0.852, 0.9411, 0.8565, 0.9388, 0.8466, 0.9447, 0.8398, 0.9464, 0.8397, 0.946, 0.8464, 0.9441, 0.8787, 0.9409, 0.8717, 0.9391, 0.872, 0.9378, 0.8789, 0.9401, 0.8889, 0.9315, 0.8821, 0.928, 0.8827, 0.9258, 0.8901, 0.9278, 0.8565, 0.9388, 0.852, 0.9411, 0.8493, 0.9338, 0.854, 0.932, 0.8464, 0.9441, 0.8397, 0.946, 0.8369, 0.9353, 0.844, 0.9349, 0.8789, 0.9401, 0.872, 0.9378, 0.8737, 0.9254, 0.8821, 0.928, 0.872, 0.9378, 0.8661, 0.9368, 0.8653, 0.9269, 0.8737, 0.9254, 0.861, 0.9373, 0.8565, 0.9388, 0.854, 0.932, 0.8588, 0.9298, 0.852, 0.9411, 0.8464, 0.9441, 0.844, 0.9349, 0.8493, 0.9338, 0.8862, 0.9413, 0.8789, 0.9401, 0.8821, 0.928, 0.8889, 0.9315, 0.8526, 0.9276, 0.848, 0.9286, 0.8473, 0.9242, 0.8518, 0.9236, 0.8653, 0.9269, 0.8588, 0.9298, 0.8577, 0.9263, 0.8649, 0.9247, 0.854, 0.932, 0.8493, 0.9338, 0.848, 0.9286, 0.8526, 0.9276, 0.844, 0.9349, 0.8369, 0.9353, 0.8365, 0.9304, 0.8431, 0.9295, 0.8821, 0.928, 0.8737, 0.9254, 0.8738, 0.924, 0.8827, 0.9258, 0.8737, 0.9254, 0.8653, 0.9269, 0.8649, 0.9247, 0.8738, 0.924, 0.8588, 0.9298, 0.854, 0.932, 0.8526, 0.9276, 0.8577, 0.9263, 0.8493, 0.9338, 0.844, 0.9349, 0.8431, 0.9295, 0.848, 0.9286, 0.8648, 0.9227, 0.8573, 0.923, 0.8573, 0.9196, 0.8649, 0.9205, 0.8431, 0.9295, 0.8365, 0.9304, 0.8354, 0.9261, 0.8424, 0.925, 0.8827, 0.9258, 0.8738, 0.924, 0.8739, 0.9229, 0.883, 0.9237, 0.8738, 0.924, 0.8649, 0.9247, 0.8648, 0.9227, 0.8739, 0.9229, 0.8577, 0.9263, 0.8526, 0.9276, 0.8518, 0.9236, 0.8573, 0.923, 0.848, 0.9286, 0.8431, 0.9295, 0.8424, 0.925, 0.8473, 0.9242, 0.8901, 0.9278, 0.8827, 0.9258, 0.883, 0.9237, 0.8907, 0.9244, 0.8649, 0.9247, 0.8577, 0.9263, 0.8573, 0.923, 0.8648, 0.9227, 0.8573, 0.9196, 0.8516, 0.9194, 0.8518, 0.9147, 0.8579, 0.9159, 0.8518, 0.9236, 0.8473, 0.9242, 0.8467, 0.9197, 0.8516, 0.9194, 0.8424, 0.925, 0.8354, 0.9261, 0.8347, 0.9215, 0.8416, 0.9203, 0.883, 0.9237, 0.8739, 0.9229, 0.874, 0.9215, 0.883, 0.9214, 0.8739, 0.9229, 0.8648, 0.9227, 0.8649, 0.9205, 0.874, 0.9215, 0.8573, 0.923, 0.8518, 0.9236, 0.8516, 0.9194, 0.8573, 0.9196, 0.8473, 0.9242, 0.8424, 0.925, 0.8416, 0.9203, 0.8467, 0.9197, 0.8907, 0.9244, 0.883, 0.9237, 0.883, 0.9214, 0.8907, 0.9209, 0.8828, 0.9192, 0.8741, 0.9201, 0.8741, 0.9188, 0.8823, 0.9174, 0.8467, 0.9197, 0.8416, 0.9203, 0.8407, 0.9153, 0.8464, 0.9145, 0.8907, 0.9209, 0.883, 0.9214, 0.8828, 0.9192, 0.8901, 0.9174, 0.8649, 0.9205, 0.8573, 0.9196, 0.8579, 0.9159, 0.8654, 0.9182, 0.8516, 0.9194, 0.8467, 0.9197, 0.8464, 0.9145, 0.8518, 0.9147, 0.8416, 0.9203, 0.8347, 0.9215, 0.834, 0.917, 0.8407, 0.9153, 0.883, 0.9214, 0.874, 0.9215, 0.8741, 0.9201, 0.8828, 0.9192, 0.874, 0.9215, 0.8649, 0.9205, 0.8654, 0.9182, 0.8741, 0.9201, 0.866, 0.749, 0.8588, 0.7512, 0.8588, 0.7205, 0.866, 0.7172, 0.8741, 0.9201, 0.8654, 0.9182, 0.8659, 0.9164, 0.8741, 0.9188, 0.8579, 0.9159, 0.8518, 0.9147, 0.8523, 0.9112, 0.8588, 0.9131, 0.8464, 0.9145, 0.8407, 0.9153, 0.84, 0.9115, 0.8462, 0.9107, 0.8901, 0.9174, 0.8828, 0.9192, 0.8823, 0.9174, 0.8894, 0.9148, 0.8654, 0.9182, 0.8579, 0.9159, 0.8588, 0.9131, 0.8659, 0.9164, 0.8518, 0.9147, 0.8464, 0.9145, 0.8462, 0.9107, 0.8523, 0.9112, 0.8407, 0.9153, 0.834, 0.917, 0.833, 0.9138, 0.84, 0.9115, 0.8523, 0.7525, 0.8462, 0.7528, 0.8462, 0.7228, 0.8523, 0.7224, 0.84, 0.7523, 0.833, 0.7507, 0.8331, 0.7197, 0.84, 0.722, 0.8823, 0.7485, 0.8741, 0.7475, 0.8741, 0.7149, 0.8823, 0.7164, 0.8741, 0.7475, 0.866, 0.749, 0.866, 0.7172, 0.8741, 0.7149, 0.8588, 0.7512, 0.8523, 0.7525, 0.8523, 0.7224, 0.8588, 0.7205, 0.8462, 0.7528, 0.84, 0.7523, 0.84, 0.722, 0.8462, 0.7228, 0.8894, 0.7503, 0.8823, 0.7485, 0.8823, 0.7164, 0.8894, 0.719, 0.8505, 0.6714, 0.8528, 0.6786, 0.8463, 0.6817, 0.8435, 0.6743, 0.8435, 0.6743, 0.8463, 0.6817, 0.8396, 0.6841, 0.8368, 0.6769, 0.8905, 0.6829, 0.8868, 0.6893, 0.8806, 0.686, 0.8845, 0.6794, 0.8845, 0.6794, 0.8806, 0.686, 0.875, 0.6816, 0.8786, 0.6755, 0.8786, 0.6755, 0.875, 0.6816, 0.8697, 0.6784, 0.8724, 0.6721, 0.8724, 0.6721, 0.8697, 0.6784, 0.8643, 0.6768, 0.8654, 0.67, 0.875, 0.6816, 0.8806, 0.686, 0.8796, 0.6878, 0.8732, 0.6848, 0.8654, 0.67, 0.8643, 0.6768, 0.8587, 0.6768, 0.858, 0.6697, 0.858, 0.6697, 0.8587, 0.6768, 0.8528, 0.6786, 0.8505, 0.6714, 0.8537, 0.6822, 0.8591, 0.6816, 0.859, 0.6849, 0.8539, 0.6849, 0.8587, 0.6768, 0.8643, 0.6768, 0.8636, 0.6818, 0.8591, 0.6816, 0.8396, 0.6841, 0.8463, 0.6817, 0.847, 0.6837, 0.8399, 0.6851, 0.8697, 0.6784, 0.875, 0.6816, 0.8732, 0.6848, 0.8681, 0.6829, 0.8528, 0.6786, 0.8587, 0.6768, 0.8591, 0.6816, 0.8537, 0.6822, 0.8463, 0.6817, 0.8528, 0.6786, 0.8537, 0.6822, 0.847, 0.6837, 0.8806, 0.686, 0.8868, 0.6893, 0.8864, 0.6903, 0.8796, 0.6878, 0.8643, 0.6768, 0.8697, 0.6784, 0.8681, 0.6829, 0.8636, 0.6818, 0.879, 0.6895, 0.8862, 0.6912, 0.8861, 0.6917, 0.8787, 0.6914, 0.8636, 0.6818, 0.8681, 0.6829, 0.8673, 0.6862, 0.8632, 0.6853, 0.8732, 0.6848, 0.8796, 0.6878, 0.879, 0.6895, 0.8724, 0.6875, 0.8399, 0.6851, 0.847, 0.6837, 0.8472, 0.6854, 0.84, 0.6861, 0.8591, 0.6816, 0.8636, 0.6818, 0.8632, 0.6853, 0.859, 0.6849, 0.8681, 0.6829, 0.8732, 0.6848, 0.8724, 0.6875, 0.8673, 0.6862, 0.8796, 0.6878, 0.8864, 0.6903, 0.8862, 0.6912, 0.879, 0.6895, 0.847, 0.6837, 0.8537, 0.6822, 0.8539, 0.6849, 0.8472, 0.6854, 0.8717, 0.6914, 0.8787, 0.6914, 0.8788, 0.693, 0.8719, 0.6946, 0.8472, 0.6854, 0.8539, 0.6849, 0.8536, 0.6886, 0.8471, 0.6873, 0.8539, 0.6849, 0.859, 0.6849, 0.8583, 0.6897, 0.8536, 0.6886, 0.8632, 0.6853, 0.8673, 0.6862, 0.8665, 0.6911, 0.8624, 0.6904, 0.8724, 0.6875, 0.879, 0.6895, 0.8787, 0.6914, 0.8717, 0.6914, 0.84, 0.6861, 0.8472, 0.6854, 0.8471, 0.6873, 0.8399, 0.6866, 0.859, 0.6849, 0.8632, 0.6853, 0.8624, 0.6904, 0.8583, 0.6897, 0.8673, 0.6862, 0.8724, 0.6875, 0.8717, 0.6914, 0.8665, 0.6911, 0.8527, 0.6913, 0.8573, 0.6934, 0.8567, 0.6948, 0.8522, 0.6924, 0.8399, 0.6866, 0.8471, 0.6873, 0.8468, 0.6887, 0.8399, 0.687, 0.8583, 0.6897, 0.8624, 0.6904, 0.8616, 0.6947, 0.8573, 0.6934, 0.8665, 0.6911, 0.8717, 0.6914, 0.8719, 0.6946, 0.8663, 0.6952, 0.8787, 0.6914, 0.8861, 0.6917, 0.8861, 0.6921, 0.8788, 0.693, 0.8471, 0.6873, 0.8536, 0.6886, 0.8527, 0.6913, 0.8468, 0.6887, 0.8536, 0.6886, 0.8583, 0.6897, 0.8573, 0.6934, 0.8527, 0.6913, 0.8624, 0.6904, 0.8665, 0.6911, 0.8663, 0.6952, 0.8616, 0.6947, 0.8616, 0.6947, 0.8663, 0.6952, 0.8663, 0.6969, 0.8612, 0.6964, 0.8719, 0.6946, 0.8788, 0.693, 0.8789, 0.6937, 0.8721, 0.6959, 0.8573, 0.6934, 0.8616, 0.6947, 0.8612, 0.6964, 0.8567, 0.6948, 0.8663, 0.6952, 0.8719, 0.6946, 0.8721, 0.6959, 0.8663, 0.6969, 0.8468, 0.6887, 0.8527, 0.6913, 0.8522, 0.6924, 0.8466, 0.6893, 0.8789, 0.6937, 0.8862, 0.6925, 0.8888, 0.7023, 0.8821, 0.7057, 0.859, 0.7039, 0.8653, 0.7068, 0.8649, 0.709, 0.8578, 0.7074, 0.8466, 0.6893, 0.8522, 0.6924, 0.8495, 0.6998, 0.844, 0.6986, 0.8567, 0.6948, 0.8612, 0.6964, 0.859, 0.7039, 0.8541, 0.7016, 0.8663, 0.6969, 0.8721, 0.6959, 0.8738, 0.7084, 0.8653, 0.7068, 0.8721, 0.6959, 0.8789, 0.6937, 0.8821, 0.7057, 0.8738, 0.7084, 0.8398, 0.6874, 0.8466, 0.6893, 0.844, 0.6986, 0.8369, 0.6982, 0.8522, 0.6924, 0.8567, 0.6948, 0.8541, 0.7016, 0.8495, 0.6998, 0.8612, 0.6964, 0.8663, 0.6969, 0.8653, 0.7068, 0.859, 0.7039, 0.8432, 0.704, 0.8481, 0.7049, 0.8474, 0.7093, 0.8424, 0.7086, 0.8821, 0.7057, 0.8888, 0.7023, 0.8901, 0.706, 0.8828, 0.708, 0.844, 0.6986, 0.8495, 0.6998, 0.8481, 0.7049, 0.8432, 0.704, 0.8541, 0.7016, 0.859, 0.7039, 0.8578, 0.7074, 0.8527, 0.706, 0.8653, 0.7068, 0.8738, 0.7084, 0.8738, 0.7097, 0.8649, 0.709, 0.8738, 0.7084, 0.8821, 0.7057, 0.8828, 0.708, 0.8738, 0.7097, 0.8369, 0.6982, 0.844, 0.6986, 0.8432, 0.704, 0.8365, 0.7031, 0.8495, 0.6998, 0.8541, 0.7016, 0.8527, 0.706, 0.8481, 0.7049, 0.883, 0.71, 0.8907, 0.7093, 0.8907, 0.7129, 0.883, 0.7123, 0.8527, 0.706, 0.8578, 0.7074, 0.8574, 0.7106, 0.8519, 0.71, 0.8649, 0.709, 0.8738, 0.7097, 0.8739, 0.7108, 0.8648, 0.7109, 0.8738, 0.7097, 0.8828, 0.708, 0.883, 0.71, 0.8739, 0.7108, 0.8365, 0.7031, 0.8432, 0.704, 0.8424, 0.7086, 0.8354, 0.7074, 0.8481, 0.7049, 0.8527, 0.706, 0.8519, 0.71, 0.8474, 0.7093, 0.8578, 0.7074, 0.8649, 0.709, 0.8648, 0.7109, 0.8574, 0.7106, 0.8828, 0.708, 0.8901, 0.706, 0.8907, 0.7093, 0.883, 0.71, 0.8348, 0.712, 0.8417, 0.7133, 0.8408, 0.7183, 0.834, 0.7166, 0.8424, 0.7086, 0.8474, 0.7093, 0.8468, 0.7139, 0.8417, 0.7133, 0.8519, 0.71, 0.8574, 0.7106, 0.8574, 0.714, 0.8517, 0.7142, 0.8648, 0.7109, 0.8739, 0.7108, 0.874, 0.7122, 0.865, 0.7132, 0.8739, 0.7108, 0.883, 0.71, 0.883, 0.7123, 0.874, 0.7122, 0.8354, 0.7074, 0.8424, 0.7086, 0.8417, 0.7133, 0.8348, 0.712, 0.8474, 0.7093, 0.8519, 0.71, 0.8517, 0.7142, 0.8468, 0.7139, 0.8574, 0.7106, 0.8648, 0.7109, 0.865, 0.7132, 0.8574, 0.714, 0.8654, 0.7154, 0.874, 0.7136, 0.8741, 0.7149, 0.866, 0.7172, 0.8468, 0.7139, 0.8517, 0.7142, 0.8519, 0.7189, 0.8464, 0.719, 0.8574, 0.714, 0.865, 0.7132, 0.8654, 0.7154, 0.8579, 0.7177, 0.883, 0.7123, 0.8907, 0.7129, 0.8902, 0.7164, 0.8828, 0.7146, 0.8417, 0.7133, 0.8468, 0.7139, 0.8464, 0.719, 0.8408, 0.7183, 0.8517, 0.7142, 0.8574, 0.714, 0.8579, 0.7177, 0.8519, 0.7189, 0.865, 0.7132, 0.874, 0.7122, 0.874, 0.7136, 0.8654, 0.7154, 0.874, 0.7122, 0.883, 0.7123, 0.8828, 0.7146, 0.874, 0.7136, 0.874, 0.7136, 0.8828, 0.7146, 0.8823, 0.7164, 0.8741, 0.7149, 0.834, 0.7166, 0.8408, 0.7183, 0.84, 0.722, 0.8331, 0.7197, 0.8464, 0.719, 0.8519, 0.7189, 0.8523, 0.7224, 0.8462, 0.7228, 0.8579, 0.7177, 0.8654, 0.7154, 0.866, 0.7172, 0.8588, 0.7205, 0.8828, 0.7146, 0.8902, 0.7164, 0.8894, 0.719, 0.8823, 0.7164, 0.8408, 0.7183, 0.8464, 0.719, 0.8462, 0.7228, 0.84, 0.722, 0.8519, 0.7189, 0.8579, 0.7177, 0.8588, 0.7205, 0.8523, 0.7224, 0.8861, 0.6921, 0.8862, 0.6925, 0.8789, 0.6937, 0.8788, 0.693, 0.8468, 0.6887, 0.8466, 0.6893, 0.8398, 0.6874, 0.8399, 0.687, 0.8894, 0.9148, 0.8823, 0.9174, 0.8823, 0.8853, 0.8894, 0.8835, 0.8894, 0.8835, 0.8823, 0.8853, 0.8823, 0.7485, 0.8894, 0.7503, 0.8462, 0.9107, 0.84, 0.9115, 0.84, 0.8813, 0.8462, 0.8807, 0.8462, 0.8807, 0.84, 0.8813, 0.84, 0.7523, 0.8462, 0.7528, 0.8588, 0.9131, 0.8523, 0.9112, 0.8523, 0.8811, 0.8588, 0.8824, 0.8588, 0.8824, 0.8523, 0.8811, 0.8523, 0.7525, 0.8588, 0.7512, 0.8741, 0.9188, 0.8659, 0.9164, 0.866, 0.8846, 0.8741, 0.8862, 0.8741, 0.8862, 0.866, 0.8846, 0.866, 0.749, 0.8741, 0.7475, 0.8823, 0.9174, 0.8741, 0.9188, 0.8741, 0.8862, 0.8823, 0.8853, 0.8823, 0.8853, 0.8741, 0.8862, 0.8741, 0.7475, 0.8823, 0.7485, 0.84, 0.9115, 0.833, 0.9138, 0.833, 0.8828, 0.84, 0.8813, 0.84, 0.8813, 0.833, 0.8828, 0.833, 0.7507, 0.84, 0.7523, 0.8523, 0.9112, 0.8462, 0.9107, 0.8462, 0.8807, 0.8523, 0.8811, 0.8523, 0.8811, 0.8462, 0.8807, 0.8462, 0.7528, 0.8523, 0.7525, 0.8659, 0.9164, 0.8588, 0.9131, 0.8588, 0.8824, 0.866, 0.8846, 0.866, 0.8846, 0.8588, 0.8824, 0.8588, 0.7512, 0.866, 0.749, 0.8784, 0.959, 0.8847, 0.9549, 0.8804, 0.9481, 0.8746, 0.9524, 0.8847, 0.9549, 0.8907, 0.9512, 0.8868, 0.9447, 0.8804, 0.9481, 0.8369, 0.9561, 0.8434, 0.9587, 0.8461, 0.9516, 0.8396, 0.9492, 0.8434, 0.9587, 0.85, 0.9613, 0.8523, 0.9547, 0.8461, 0.9516, 0.85, 0.9613, 0.8569, 0.9633, 0.8581, 0.9566, 0.8523, 0.9547, 0.8569, 0.9633, 0.8642, 0.9638, 0.8637, 0.9569, 0.8581, 0.9566, 0.8523, 0.9547, 0.8533, 0.9512, 0.8467, 0.9496, 0.8461, 0.9516, 0.8642, 0.9638, 0.8715, 0.9623, 0.8691, 0.9555, 0.8637, 0.9569, 0.8715, 0.9623, 0.8784, 0.959, 0.8746, 0.9524, 0.8691, 0.9555, 0.8729, 0.9491, 0.8721, 0.9463, 0.867, 0.9476, 0.8677, 0.9509, 0.8691, 0.9555, 0.8677, 0.9509, 0.8632, 0.9519, 0.8637, 0.9569, 0.8868, 0.9447, 0.8864, 0.9437, 0.8794, 0.9462, 0.8804, 0.9481, 0.8581, 0.9566, 0.8586, 0.9519, 0.8533, 0.9512, 0.8523, 0.9547, 0.8746, 0.9524, 0.8729, 0.9491, 0.8677, 0.9509, 0.8691, 0.9555, 0.8804, 0.9481, 0.8794, 0.9462, 0.8729, 0.9491, 0.8746, 0.9524, 0.8461, 0.9516, 0.8467, 0.9496, 0.8398, 0.9482, 0.8396, 0.9492, 0.8637, 0.9569, 0.8632, 0.9519, 0.8586, 0.9519, 0.8581, 0.9566, 0.847, 0.9479, 0.847, 0.9461, 0.8399, 0.9467, 0.8399, 0.9472, 0.8632, 0.9519, 0.8628, 0.9484, 0.8586, 0.9486, 0.8586, 0.9519, 0.8533, 0.9512, 0.8536, 0.9486, 0.847, 0.9479, 0.8467, 0.9496, 0.8864, 0.9437, 0.8862, 0.9427, 0.8789, 0.9444, 0.8794, 0.9462, 0.8677, 0.9509, 0.867, 0.9476, 0.8628, 0.9484, 0.8632, 0.9519, 0.8586, 0.9519, 0.8586, 0.9486, 0.8536, 0.9486, 0.8533, 0.9512, 0.8467, 0.9496, 0.847, 0.9479, 0.8399, 0.9472, 0.8398, 0.9482, 0.8794, 0.9462, 0.8789, 0.9444, 0.8721, 0.9463, 0.8729, 0.9491, 0.8534, 0.9449, 0.8525, 0.9422, 0.8466, 0.9447, 0.847, 0.9461, 0.8789, 0.9444, 0.8786, 0.9424, 0.8714, 0.9424, 0.8721, 0.9463, 0.8721, 0.9463, 0.8714, 0.9424, 0.8662, 0.9427, 0.867, 0.9476, 0.8628, 0.9484, 0.8621, 0.9433, 0.8581, 0.9439, 0.8586, 0.9486, 0.8536, 0.9486, 0.8534, 0.9449, 0.847, 0.9461, 0.847, 0.9479, 0.8862, 0.9427, 0.8861, 0.9422, 0.8786, 0.9424, 0.8789, 0.9444, 0.867, 0.9476, 0.8662, 0.9427, 0.8621, 0.9433, 0.8628, 0.9484, 0.8586, 0.9486, 0.8581, 0.9439, 0.8534, 0.9449, 0.8536, 0.9486, 0.8717, 0.9391, 0.872, 0.9378, 0.8661, 0.9368, 0.8661, 0.9385, 0.8861, 0.9422, 0.8862, 0.9418, 0.8787, 0.9409, 0.8786, 0.9424, 0.8662, 0.9427, 0.8661, 0.9385, 0.8614, 0.9389, 0.8621, 0.9433, 0.8581, 0.9439, 0.857, 0.9402, 0.8525, 0.9422, 0.8534, 0.9449, 0.847, 0.9461, 0.8466, 0.9447, 0.8398, 0.9464, 0.8399, 0.9467, 0.8786, 0.9424, 0.8787, 0.9409, 0.8717, 0.9391, 0.8714, 0.9424, 0.8714, 0.9424, 0.8717, 0.9391, 0.8661, 0.9385, 0.8662, 0.9427, 0.8621, 0.9433, 0.8614, 0.9389, 0.857, 0.9402, 0.8581, 0.9439, 0.8661, 0.9368, 0.8653, 0.9269, 0.8588, 0.9298, 0.861, 0.9373, 0.8614, 0.9389, 0.861, 0.9373, 0.8565, 0.9388, 0.857, 0.9402, 0.8525, 0.9422, 0.852, 0.9411, 0.8464, 0.9441, 0.8466, 0.9447, 0.8862, 0.9418, 0.8862, 0.9413, 0.8789, 0.9401, 0.8787, 0.9409, 0.8661, 0.9385, 0.8661, 0.9368, 0.861, 0.9373, 0.8614, 0.9389, 0.857, 0.9402, 0.8565, 0.9388, 0.852, 0.9411, 0.8525, 0.9422, 0.8466, 0.9447, 0.8464, 0.9441, 0.8397, 0.946, 0.8398, 0.9464, 0.8787, 0.9409, 0.8789, 0.9401, 0.872, 0.9378, 0.8717, 0.9391, 0.8889, 0.9315, 0.8901, 0.9278, 0.8827, 0.9258, 0.8821, 0.928, 0.8565, 0.9388, 0.854, 0.932, 0.8493, 0.9338, 0.852, 0.9411, 0.8464, 0.9441, 0.844, 0.9349, 0.8369, 0.9353, 0.8397, 0.946, 0.8789, 0.9401, 0.8821, 0.928, 0.8737, 0.9254, 0.872, 0.9378, 0.872, 0.9378, 0.8737, 0.9254, 0.8653, 0.9269, 0.8661, 0.9368, 0.861, 0.9373, 0.8588, 0.9298, 0.854, 0.932, 0.8565, 0.9388, 0.852, 0.9411, 0.8493, 0.9338, 0.844, 0.9349, 0.8464, 0.9441, 0.8862, 0.9413, 0.8889, 0.9315, 0.8821, 0.928, 0.8789, 0.9401, 0.8526, 0.9276, 0.8518, 0.9236, 0.8473, 0.9242, 0.848, 0.9286, 0.8653, 0.9269, 0.8649, 0.9247, 0.8577, 0.9263, 0.8588, 0.9298, 0.854, 0.932, 0.8526, 0.9276, 0.848, 0.9286, 0.8493, 0.9338, 0.844, 0.9349, 0.8431, 0.9295, 0.8365, 0.9304, 0.8369, 0.9353, 0.8821, 0.928, 0.8827, 0.9258, 0.8738, 0.924, 0.8737, 0.9254, 0.8737, 0.9254, 0.8738, 0.924, 0.8649, 0.9247, 0.8653, 0.9269, 0.8588, 0.9298, 0.8577, 0.9263, 0.8526, 0.9276, 0.854, 0.932, 0.8493, 0.9338, 0.848, 0.9286, 0.8431, 0.9295, 0.844, 0.9349, 0.8648, 0.9227, 0.8649, 0.9205, 0.8573, 0.9196, 0.8573, 0.923, 0.8431, 0.9295, 0.8424, 0.925, 0.8354, 0.9261, 0.8365, 0.9304, 0.8827, 0.9258, 0.883, 0.9237, 0.8739, 0.9229, 0.8738, 0.924, 0.8738, 0.924, 0.8739, 0.9229, 0.8648, 0.9227, 0.8649, 0.9247, 0.8577, 0.9263, 0.8573, 0.923, 0.8518, 0.9236, 0.8526, 0.9276, 0.848, 0.9286, 0.8473, 0.9242, 0.8424, 0.925, 0.8431, 0.9295, 0.8901, 0.9278, 0.8907, 0.9244, 0.883, 0.9237, 0.8827, 0.9258, 0.8649, 0.9247, 0.8648, 0.9227, 0.8573, 0.923, 0.8577, 0.9263, 0.8573, 0.9196, 0.8579, 0.9159, 0.8518, 0.9147, 0.8516, 0.9194, 0.8518, 0.9236, 0.8516, 0.9194, 0.8467, 0.9197, 0.8473, 0.9242, 0.8424, 0.925, 0.8416, 0.9203, 0.8347, 0.9215, 0.8354, 0.9261, 0.883, 0.9237, 0.883, 0.9214, 0.874, 0.9215, 0.8739, 0.9229, 0.8739, 0.9229, 0.874, 0.9215, 0.8649, 0.9205, 0.8648, 0.9227, 0.8573, 0.923, 0.8573, 0.9196, 0.8516, 0.9194, 0.8518, 0.9236, 0.8473, 0.9242, 0.8467, 0.9197, 0.8416, 0.9203, 0.8424, 0.925, 0.8907, 0.9244, 0.8907, 0.9209, 0.883, 0.9214, 0.883, 0.9237, 0.8828, 0.9192, 0.8823, 0.9174, 0.8741, 0.9188, 0.8741, 0.9201, 0.8467, 0.9197, 0.8464, 0.9145, 0.8407, 0.9153, 0.8416, 0.9203, 0.8907, 0.9209, 0.8901, 0.9174, 0.8828, 0.9192, 0.883, 0.9214, 0.8649, 0.9205, 0.8654, 0.9182, 0.8579, 0.9159, 0.8573, 0.9196, 0.8516, 0.9194, 0.8518, 0.9147, 0.8464, 0.9145, 0.8467, 0.9197, 0.8416, 0.9203, 0.8407, 0.9153, 0.834, 0.917, 0.8347, 0.9215, 0.883, 0.9214, 0.8828, 0.9192, 0.8741, 0.9201, 0.874, 0.9215, 0.874, 0.9215, 0.8741, 0.9201, 0.8654, 0.9182, 0.8649, 0.9205, 0.866, 0.749, 0.866, 0.7172, 0.8588, 0.7205, 0.8588, 0.7512, 0.8741, 0.9201, 0.8741, 0.9188, 0.8659, 0.9164, 0.8654, 0.9182, 0.8579, 0.9159, 0.8588, 0.9131, 0.8523, 0.9112, 0.8518, 0.9147, 0.8464, 0.9145, 0.8462, 0.9107, 0.84, 0.9115, 0.8407, 0.9153, 0.8901, 0.9174, 0.8894, 0.9148, 0.8823, 0.9174, 0.8828, 0.9192, 0.8654, 0.9182, 0.8659, 0.9164, 0.8588, 0.9131, 0.8579, 0.9159, 0.8518, 0.9147, 0.8523, 0.9112, 0.8462, 0.9107, 0.8464, 0.9145, 0.8407, 0.9153, 0.84, 0.9115, 0.833, 0.9138, 0.834, 0.917, 0.8523, 0.7525, 0.8523, 0.7224, 0.8462, 0.7228, 0.8462, 0.7528, 0.84, 0.7523, 0.84, 0.722, 0.8331, 0.7197, 0.833, 0.7507, 0.8823, 0.7485, 0.8823, 0.7164, 0.8741, 0.7149, 0.8741, 0.7475, 0.8741, 0.7475, 0.8741, 0.7149, 0.866, 0.7172, 0.866, 0.749, 0.8588, 0.7512, 0.8588, 0.7205, 0.8523, 0.7224, 0.8523, 0.7525, 0.8462, 0.7528, 0.8462, 0.7228, 0.84, 0.722, 0.84, 0.7523, 0.8894, 0.7503, 0.8894, 0.719, 0.8823, 0.7164, 0.8823, 0.7485, 0.8505, 0.6714, 0.8435, 0.6743, 0.8463, 0.6817, 0.8528, 0.6786, 0.8435, 0.6743, 0.8368, 0.6769, 0.8396, 0.6841, 0.8463, 0.6817, 0.8905, 0.6829, 0.8845, 0.6794, 0.8806, 0.686, 0.8868, 0.6893, 0.8845, 0.6794, 0.8786, 0.6755, 0.875, 0.6816, 0.8806, 0.686, 0.8786, 0.6755, 0.8724, 0.6721, 0.8697, 0.6784, 0.875, 0.6816, 0.8724, 0.6721, 0.8654, 0.67, 0.8643, 0.6768, 0.8697, 0.6784, 0.875, 0.6816, 0.8732, 0.6848, 0.8796, 0.6878, 0.8806, 0.686, 0.8654, 0.67, 0.858, 0.6697, 0.8587, 0.6768, 0.8643, 0.6768, 0.858, 0.6697, 0.8505, 0.6714, 0.8528, 0.6786, 0.8587, 0.6768, 0.8537, 0.6822, 0.8539, 0.6849, 0.859, 0.6849, 0.8591, 0.6816, 0.8587, 0.6768, 0.8591, 0.6816, 0.8636, 0.6818, 0.8643, 0.6768, 0.8396, 0.6841, 0.8399, 0.6851, 0.847, 0.6837, 0.8463, 0.6817, 0.8697, 0.6784, 0.8681, 0.6829, 0.8732, 0.6848, 0.875, 0.6816, 0.8528, 0.6786, 0.8537, 0.6822, 0.8591, 0.6816, 0.8587, 0.6768, 0.8463, 0.6817, 0.847, 0.6837, 0.8537, 0.6822, 0.8528, 0.6786, 0.8806, 0.686, 0.8796, 0.6878, 0.8864, 0.6903, 0.8868, 0.6893, 0.8643, 0.6768, 0.8636, 0.6818, 0.8681, 0.6829, 0.8697, 0.6784, 0.879, 0.6895, 0.8787, 0.6914, 0.8861, 0.6917, 0.8862, 0.6912, 0.8636, 0.6818, 0.8632, 0.6853, 0.8673, 0.6862, 0.8681, 0.6829, 0.8732, 0.6848, 0.8724, 0.6875, 0.879, 0.6895, 0.8796, 0.6878, 0.8399, 0.6851, 0.84, 0.6861, 0.8472, 0.6854, 0.847, 0.6837, 0.8591, 0.6816, 0.859, 0.6849, 0.8632, 0.6853, 0.8636, 0.6818, 0.8681, 0.6829, 0.8673, 0.6862, 0.8724, 0.6875, 0.8732, 0.6848, 0.8796, 0.6878, 0.879, 0.6895, 0.8862, 0.6912, 0.8864, 0.6903, 0.847, 0.6837, 0.8472, 0.6854, 0.8539, 0.6849, 0.8537, 0.6822, 0.8717, 0.6914, 0.8719, 0.6946, 0.8788, 0.693, 0.8787, 0.6914, 0.8472, 0.6854, 0.8471, 0.6873, 0.8536, 0.6886, 0.8539, 0.6849, 0.8539, 0.6849, 0.8536, 0.6886, 0.8583, 0.6897, 0.859, 0.6849, 0.8632, 0.6853, 0.8624, 0.6904, 0.8665, 0.6911, 0.8673, 0.6862, 0.8724, 0.6875, 0.8717, 0.6914, 0.8787, 0.6914, 0.879, 0.6895, 0.84, 0.6861, 0.8399, 0.6866, 0.8471, 0.6873, 0.8472, 0.6854, 0.859, 0.6849, 0.8583, 0.6897, 0.8624, 0.6904, 0.8632, 0.6853, 0.8673, 0.6862, 0.8665, 0.6911, 0.8717, 0.6914, 0.8724, 0.6875, 0.8527, 0.6913, 0.8522, 0.6924, 0.8567, 0.6948, 0.8573, 0.6934, 0.8399, 0.6866, 0.8399, 0.687, 0.8468, 0.6887, 0.8471, 0.6873, 0.8583, 0.6897, 0.8573, 0.6934, 0.8616, 0.6947, 0.8624, 0.6904, 0.8665, 0.6911, 0.8663, 0.6952, 0.8719, 0.6946, 0.8717, 0.6914, 0.8787, 0.6914, 0.8788, 0.693, 0.8861, 0.6921, 0.8861, 0.6917, 0.8471, 0.6873, 0.8468, 0.6887, 0.8527, 0.6913, 0.8536, 0.6886, 0.8536, 0.6886, 0.8527, 0.6913, 0.8573, 0.6934, 0.8583, 0.6897, 0.8624, 0.6904, 0.8616, 0.6947, 0.8663, 0.6952, 0.8665, 0.6911, 0.8616, 0.6947, 0.8612, 0.6964, 0.8663, 0.6969, 0.8663, 0.6952, 0.8719, 0.6946, 0.8721, 0.6959, 0.8789, 0.6937, 0.8788, 0.693, 0.8573, 0.6934, 0.8567, 0.6948, 0.8612, 0.6964, 0.8616, 0.6947, 0.8663, 0.6952, 0.8663, 0.6969, 0.8721, 0.6959, 0.8719, 0.6946, 0.8468, 0.6887, 0.8466, 0.6893, 0.8522, 0.6924, 0.8527, 0.6913, 0.8789, 0.6937, 0.8821, 0.7057, 0.8888, 0.7023, 0.8862, 0.6925, 0.859, 0.7039, 0.8578, 0.7074, 0.8649, 0.709, 0.8653, 0.7068, 0.8466, 0.6893, 0.844, 0.6986, 0.8495, 0.6998, 0.8522, 0.6924, 0.8567, 0.6948, 0.8541, 0.7016, 0.859, 0.7039, 0.8612, 0.6964, 0.8663, 0.6969, 0.8653, 0.7068, 0.8738, 0.7084, 0.8721, 0.6959, 0.8721, 0.6959, 0.8738, 0.7084, 0.8821, 0.7057, 0.8789, 0.6937, 0.8398, 0.6874, 0.8369, 0.6982, 0.844, 0.6986, 0.8466, 0.6893, 0.8522, 0.6924, 0.8495, 0.6998, 0.8541, 0.7016, 0.8567, 0.6948, 0.8612, 0.6964, 0.859, 0.7039, 0.8653, 0.7068, 0.8663, 0.6969, 0.8432, 0.704, 0.8424, 0.7086, 0.8474, 0.7093, 0.8481, 0.7049, 0.8821, 0.7057, 0.8828, 0.708, 0.8901, 0.706, 0.8888, 0.7023, 0.844, 0.6986, 0.8432, 0.704, 0.8481, 0.7049, 0.8495, 0.6998, 0.8541, 0.7016, 0.8527, 0.706, 0.8578, 0.7074, 0.859, 0.7039, 0.8653, 0.7068, 0.8649, 0.709, 0.8738, 0.7097, 0.8738, 0.7084, 0.8738, 0.7084, 0.8738, 0.7097, 0.8828, 0.708, 0.8821, 0.7057, 0.8369, 0.6982, 0.8365, 0.7031, 0.8432, 0.704, 0.844, 0.6986, 0.8495, 0.6998, 0.8481, 0.7049, 0.8527, 0.706, 0.8541, 0.7016, 0.883, 0.71, 0.883, 0.7123, 0.8907, 0.7129, 0.8907, 0.7093, 0.8527, 0.706, 0.8519, 0.71, 0.8574, 0.7106, 0.8578, 0.7074, 0.8649, 0.709, 0.8648, 0.7109, 0.8739, 0.7108, 0.8738, 0.7097, 0.8738, 0.7097, 0.8739, 0.7108, 0.883, 0.71, 0.8828, 0.708, 0.8365, 0.7031, 0.8354, 0.7074, 0.8424, 0.7086, 0.8432, 0.704, 0.8481, 0.7049, 0.8474, 0.7093, 0.8519, 0.71, 0.8527, 0.706, 0.8578, 0.7074, 0.8574, 0.7106, 0.8648, 0.7109, 0.8649, 0.709, 0.8828, 0.708, 0.883, 0.71, 0.8907, 0.7093, 0.8901, 0.706, 0.8348, 0.712, 0.834, 0.7166, 0.8408, 0.7183, 0.8417, 0.7133, 0.8424, 0.7086, 0.8417, 0.7133, 0.8468, 0.7139, 0.8474, 0.7093, 0.8519, 0.71, 0.8517, 0.7142, 0.8574, 0.714, 0.8574, 0.7106, 0.8648, 0.7109, 0.865, 0.7132, 0.874, 0.7122, 0.8739, 0.7108, 0.8739, 0.7108, 0.874, 0.7122, 0.883, 0.7123, 0.883, 0.71, 0.8354, 0.7074, 0.8348, 0.712, 0.8417, 0.7133, 0.8424, 0.7086, 0.8474, 0.7093, 0.8468, 0.7139, 0.8517, 0.7142, 0.8519, 0.71, 0.8574, 0.7106, 0.8574, 0.714, 0.865, 0.7132, 0.8648, 0.7109, 0.8654, 0.7154, 0.866, 0.7172, 0.8741, 0.7149, 0.874, 0.7136, 0.8468, 0.7139, 0.8464, 0.719, 0.8519, 0.7189, 0.8517, 0.7142, 0.8574, 0.714, 0.8579, 0.7177, 0.8654, 0.7154, 0.865, 0.7132, 0.883, 0.7123, 0.8828, 0.7146, 0.8902, 0.7164, 0.8907, 0.7129, 0.8417, 0.7133, 0.8408, 0.7183, 0.8464, 0.719, 0.8468, 0.7139, 0.8517, 0.7142, 0.8519, 0.7189, 0.8579, 0.7177, 0.8574, 0.714, 0.865, 0.7132, 0.8654, 0.7154, 0.874, 0.7136, 0.874, 0.7122, 0.874, 0.7122, 0.874, 0.7136, 0.8828, 0.7146, 0.883, 0.7123, 0.874, 0.7136, 0.8741, 0.7149, 0.8823, 0.7164, 0.8828, 0.7146, 0.834, 0.7166, 0.8331, 0.7197, 0.84, 0.722, 0.8408, 0.7183, 0.8464, 0.719, 0.8462, 0.7228, 0.8523, 0.7224, 0.8519, 0.7189, 0.8579, 0.7177, 0.8588, 0.7205, 0.866, 0.7172, 0.8654, 0.7154, 0.8828, 0.7146, 0.8823, 0.7164, 0.8894, 0.719, 0.8902, 0.7164, 0.8408, 0.7183, 0.84, 0.722, 0.8462, 0.7228, 0.8464, 0.719, 0.8519, 0.7189, 0.8523, 0.7224, 0.8588, 0.7205, 0.8579, 0.7177, 0.8861, 0.6921, 0.8788, 0.693, 0.8789, 0.6937, 0.8862, 0.6925, 0.8468, 0.6887, 0.8399, 0.687, 0.8398, 0.6874, 0.8466, 0.6893, 0.8894, 0.9148, 0.8894, 0.8835, 0.8823, 0.8853, 0.8823, 0.9174, 0.8894, 0.8835, 0.8894, 0.7503, 0.8823, 0.7485, 0.8823, 0.8853, 0.8462, 0.9107, 0.8462, 0.8807, 0.84, 0.8813, 0.84, 0.9115, 0.8462, 0.8807, 0.8462, 0.7528, 0.84, 0.7523, 0.84, 0.8813, 0.8588, 0.9131, 0.8588, 0.8824, 0.8523, 0.8811, 0.8523, 0.9112, 0.8588, 0.8824, 0.8588, 0.7512, 0.8523, 0.7525, 0.8523, 0.8811, 0.8741, 0.9188, 0.8741, 0.8862, 0.866, 0.8846, 0.8659, 0.9164, 0.8741, 0.8862, 0.8741, 0.7475, 0.866, 0.749, 0.866, 0.8846, 0.8823, 0.9174, 0.8823, 0.8853, 0.8741, 0.8862, 0.8741, 0.9188, 0.8823, 0.8853, 0.8823, 0.7485, 0.8741, 0.7475, 0.8741, 0.8862, 0.84, 0.9115, 0.84, 0.8813, 0.833, 0.8828, 0.833, 0.9138, 0.84, 0.8813, 0.84, 0.7523, 0.833, 0.7507, 0.833, 0.8828, 0.8523, 0.9112, 0.8523, 0.8811, 0.8462, 0.8807, 0.8462, 0.9107, 0.8523, 0.8811, 0.8523, 0.7525, 0.8462, 0.7528, 0.8462, 0.8807, 0.8659, 0.9164, 0.866, 0.8846, 0.8588, 0.8824, 0.8588, 0.9131, 0.866, 0.8846, 0.866, 0.749, 0.8588, 0.7512, 0.8588, 0.8824])
me_cube_001.materials.append(mat_material)
me_cube_001.use_mirror_vertex_groups = False
me_cube_001.update()
me_cube_009 = bpy.data.meshes.new('Cube.009')
me_cube_009.from_pydata([(-0.74, -0.05, 0.11), (-0.74, 0.05, 0.11), (-0.74, 0.05, 1.99), (-0.74, -0.05, 1.99), (-0.055, 0.05, 0.11), (-0.055, 0.05, 1.99), (-0.055, -0.05, 0.11), (-0.055, -0.05, 1.99)], [], [(6, 7, 3, 0), (1, 2, 5, 4)])
_uv = me_cube_009.uv_layers.new(name='UVMap')
_uv.uv.foreach_set('vector', [0.7687, 0.6187, 0.7687, 0.009235, 0.9908, 0.009235, 0.9908, 0.6187, 0.7687, 0.6187, 0.7687, 0.009235, 0.9908, 0.009235, 0.9908, 0.6187])
me_cube_009.materials.append(mat_material)
me_cube_009.use_mirror_vertex_groups = False
me_cube_009.update()

# ---- objects
ob_door = bpy.data.objects.new('Door', me_cube_001)
ob_glass = bpy.data.objects.new('glass', me_cube_009)

# ---- transforms, parenting, visibility, modifiers, constraints
ob_door.location = (0.0, 0.0, 0.0)
ob_door.lock_rotations_4d = False
ob_door.empty_display_type = 'ARROWS'
ob_door.lineart.crease_threshold = 0.0
ob_glass.parent = ob_door
ob_glass.location = (0.0, 0.0, 0.0)
ob_glass.lock_rotations_4d = False
ob_glass.empty_display_type = 'ARROWS'
ob_glass.lineart.crease_threshold = 0.0

# ---- collection membership
col_collection.objects.link(ob_door)
col_collection.objects.link(ob_glass)

# ---- scene / render settings (as saved in the file)
scene.frame_start = 1; scene.frame_end = 250; scene.frame_set(1)
scene.render.engine = 'BLENDER_EEVEE_NEXT'
scene.cycles.sampling_pattern = 'TABULATED_SOBOL'
scene.cycles.use_light_tree = False
scene.view_settings.view_transform = 'Filmic'
bpy.context.view_layer.update()

# ---- added for rendering (the .blend has no active camera and no usable light): camera, sun
cam_auto = bpy.data.cameras.new('AutoCamera')
cam_auto.lens = 50.0
cam_auto.sensor_width = 36.0
cam_auto.clip_end = 1000.0
ob_auto_camera = bpy.data.objects.new('AutoCamera', cam_auto)
scene.collection.objects.link(ob_auto_camera)
ob_auto_camera.location = (1.70488, -2.52286, 2.7319)
ob_auto_camera.rotation_euler = (1.09748, -7.21219e-08, 0.694738)
scene.camera = ob_auto_camera
light_auto_sun = bpy.data.lights.new('AutoSun', 'SUN')
light_auto_sun.energy = 3.0
light_auto_sun.angle = 0.0523599
ob_auto_sun = bpy.data.objects.new('AutoSun', light_auto_sun)
scene.collection.objects.link(ob_auto_sun)
ob_auto_sun.rotation_euler = (0.872665, 0.174533, 0.523599)
bpy.context.view_layer.update()
